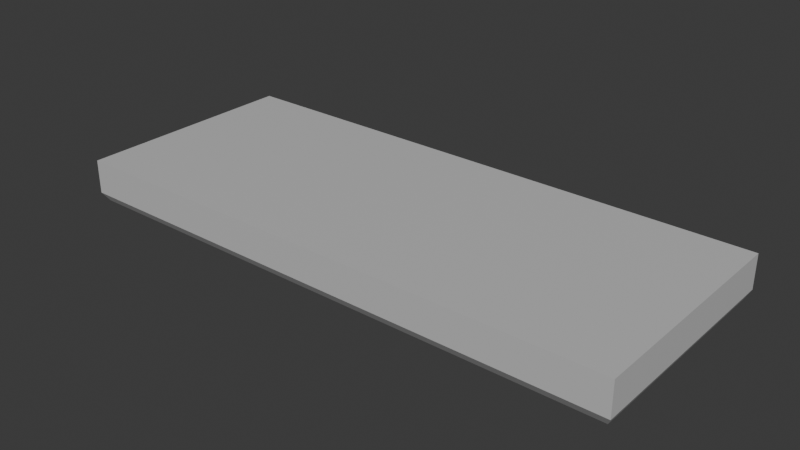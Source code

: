 # Source: ceiling_light.blend  (saved by Blender 4.0.36; exported with 4.5.12 LTS)
import bpy
from mathutils import Matrix  # noqa: F401  (used for matrix-valued properties, if any)

bpy.ops.wm.read_factory_settings(use_empty=True)
scene = bpy.context.scene
scene.name = 'Scene'

# ---- collections
col_collection = bpy.data.collections.new('Collection'); scene.collection.children.link(col_collection)

# ---- materials (node trees are filled in below, after node groups)
mat_base = bpy.data.materials.new('Base')
mat_base.use_transparent_shadow = False
mat_lightcorners = bpy.data.materials.new('LightCorners')
mat_lightcorners.use_transparent_shadow = False
mat_lights = bpy.data.materials.new('Lights')
mat_lights.use_transparent_shadow = False

# ---- material node trees
mat_base.use_nodes = True; mat_base.node_tree.nodes.clear()
_N = mat_base.node_tree.nodes; _L = mat_base.node_tree.links
n0 = _N.new('ShaderNodeBsdfPrincipled'); n0.name = 'Principled BSDF'; n0.location = (10, 300)
n0.inputs[0].default_value = (0.5586, 0.5586, 0.5586, 1.0)
n0.inputs[3].default_value = 1.45
n1 = _N.new('ShaderNodeOutputMaterial'); n1.name = 'Material Output'; n1.location = (300, 300)
_L.new(n0.outputs[0], n1.inputs[0])
n1.is_active_output = True
mat_lightcorners.use_nodes = True; mat_lightcorners.node_tree.nodes.clear()
_N = mat_lightcorners.node_tree.nodes; _L = mat_lightcorners.node_tree.links
n0 = _N.new('ShaderNodeBsdfPrincipled'); n0.name = 'Principled BSDF'; n0.location = (10, 300)
n0.inputs[0].default_value = (0.1235, 0.1235, 0.1235, 1.0)
n0.inputs[3].default_value = 1.45
n1 = _N.new('ShaderNodeOutputMaterial'); n1.name = 'Material Output'; n1.location = (300, 300)
_L.new(n0.outputs[0], n1.inputs[0])
n1.is_active_output = True
mat_lights.use_nodes = True; mat_lights.node_tree.nodes.clear()
_N = mat_lights.node_tree.nodes; _L = mat_lights.node_tree.links
n0 = _N.new('ShaderNodeBsdfPrincipled'); n0.name = 'Principled BSDF'; n0.location = (10, 300)
n0.inputs[0].default_value = (1.0, 1.0, 1.0, 1.0)
n0.inputs[3].default_value = 1.45
n0.inputs[4].default_value = 0.5
n1 = _N.new('ShaderNodeOutputMaterial'); n1.name = 'Material Output'; n1.location = (300, 300)
_L.new(n0.outputs[0], n1.inputs[0])
n1.is_active_output = True

# ---- world
world_world = bpy.data.worlds.new('World'); scene.world = world_world
world_world.use_nodes = True; world_world.node_tree.nodes.clear()
_N = world_world.node_tree.nodes; _L = world_world.node_tree.links
n0 = _N.new('ShaderNodeOutputWorld'); n0.name = 'World Output'; n0.location = (300, 300)
n1 = _N.new('ShaderNodeBackground'); n1.name = 'Background'; n1.location = (10, 300)
n1.inputs[0].default_value = (0.05088, 0.05088, 0.05088, 1.0)
_L.new(n1.outputs[0], n0.inputs[0])
n0.is_active_output = True
world_world.color = (0.05088, 0.05088, 0.05088)
world_world.use_sun_shadow = False
world_world.sun_shadow_jitter_overblur = 0.0

# ---- meshes
me_cube_001 = bpy.data.meshes.new('Cube.001')
me_cube_001.from_pydata([(-0.9973, -0.9947, -1.022), (-0.9973, -0.9947, 2.284), (-0.9973, 1.005, -1.022), (-0.9973, 1.005, 2.284), (1.003, -0.9947, -1.022), (1.003, -0.9947, 2.284), (1.003, 1.005, -1.022), (1.003, 1.005, 2.284), (-0.9973, -0.9947, -1.022), (-0.9973, 1.005, -1.022), (1.003, -0.9947, -1.022), (1.003, 1.005, -1.022), (-0.9848, 0.9696, -1.972), (-0.9848, -0.9362, -1.972), (0.985, 0.9696, -1.972), (0.985, -0.9362, -1.972), (0.887, -0.7432, 0.4138), (0.887, 0.7537, 0.4138), (-0.8815, -0.7432, 0.4138), (-0.8815, 0.7537, 0.4138), (-0.9652, -0.2221, 0.01375), (0.9707, -0.2221, 0.01375), (-0.9652, -0.2245, -0.2592), (0.9707, -0.2245, -0.2592), (-0.9652, -0.2317, -0.5216), (0.9707, -0.2317, -0.5216), (-0.9652, -0.2432, -0.7635), (0.9707, -0.2432, -0.7635), (-0.9652, -0.2588, -0.9755), (0.9707, -0.2588, -0.9755), (-0.9652, -0.2778, -1.149), (0.9707, -0.2778, -1.149), (-0.9652, -0.2995, -1.279), (0.9707, -0.2995, -1.279), (-0.9652, -0.323, -1.358), (0.9707, -0.323, -1.358), (-0.9652, -0.3475, -1.385), (0.9707, -0.3475, -1.385), (-0.9652, -0.3719, -1.358), (0.9707, -0.3719, -1.358), (-0.9652, -0.3955, -1.279), (0.9707, -0.3955, -1.279), (-0.9652, -0.4171, -1.149), (0.9707, -0.4171, -1.149), (-0.9652, -0.4361, -0.9755), (0.9707, -0.4361, -0.9755), (-0.9652, -0.4517, -0.7635), (0.9707, -0.4517, -0.7635), (-0.9652, -0.4633, -0.5216), (0.9707, -0.4633, -0.5216), (-0.9652, -0.4704, -0.2592), (0.9707, -0.4704, -0.2592), (-0.9652, -0.4728, 0.01375), (0.9707, -0.4728, 0.01375), (-0.9652, -0.4704, 0.2867), (0.9707, -0.4704, 0.2867), (-0.9652, -0.4633, 0.5491), (0.9707, -0.4633, 0.5491), (-0.9652, -0.4517, 0.791), (0.9707, -0.4517, 0.791), (-0.9652, -0.4361, 1.003), (0.9707, -0.4361, 1.003), (-0.9652, -0.4171, 1.177), (0.9707, -0.4171, 1.177), (-0.9652, -0.3955, 1.306), (0.9707, -0.3955, 1.306), (-0.9652, -0.3719, 1.386), (0.9707, -0.3719, 1.386), (-0.9652, -0.3475, 1.413), (0.9707, -0.3475, 1.413), (-0.9652, -0.323, 1.386), (0.9707, -0.323, 1.386), (-0.9652, -0.2995, 1.306), (0.9707, -0.2995, 1.306), (-0.9652, -0.2778, 1.177), (0.9707, -0.2778, 1.177), (-0.9652, -0.2588, 1.003), (0.9707, -0.2588, 1.003), (-0.9652, -0.2432, 0.791), (0.9707, -0.2432, 0.791), (-0.9652, -0.2317, 0.5491), (0.9707, -0.2317, 0.5491), (-0.9652, -0.2245, 0.2867), (0.9707, -0.2245, 0.2867), (0.9707, 0.4716, 0.2867), (-0.9652, 0.4716, 0.2867), (0.9707, 0.4645, 0.5491), (-0.9652, 0.4645, 0.5491), (0.9707, 0.4529, 0.791), (-0.9652, 0.4529, 0.791), (0.9707, 0.4373, 1.003), (-0.9652, 0.4373, 1.003), (0.9707, 0.4183, 1.177), (-0.9652, 0.4183, 1.177), (0.9707, 0.3967, 1.306), (-0.9652, 0.3967, 1.306), (0.9707, 0.3731, 1.386), (-0.9652, 0.3731, 1.386), (0.9707, 0.3487, 1.413), (-0.9652, 0.3487, 1.413), (0.9707, 0.3242, 1.386), (-0.9652, 0.3242, 1.386), (0.9707, 0.3007, 1.306), (-0.9652, 0.3007, 1.306), (0.9707, 0.279, 1.177), (-0.9652, 0.279, 1.177), (0.9707, 0.26, 1.003), (-0.9652, 0.26, 1.003), (0.9707, 0.2444, 0.791), (-0.9652, 0.2444, 0.791), (0.9707, 0.2329, 0.5491), (-0.9652, 0.2329, 0.5491), (0.9707, 0.2257, 0.2867), (-0.9652, 0.2257, 0.2867), (0.9707, 0.2233, 0.01375), (-0.9652, 0.2233, 0.01375), (0.9707, 0.2257, -0.2592), (-0.9652, 0.2257, -0.2592), (0.9707, 0.2329, -0.5216), (-0.9652, 0.2329, -0.5216), (0.9707, 0.2444, -0.7635), (-0.9652, 0.2444, -0.7635), (0.9707, 0.26, -0.9755), (-0.9652, 0.26, -0.9755), (0.9707, 0.279, -1.149), (-0.9652, 0.279, -1.149), (0.9707, 0.3007, -1.279), (-0.9652, 0.3007, -1.279), (0.9707, 0.3242, -1.358), (-0.9652, 0.3242, -1.358), (0.9707, 0.3487, -1.385), (-0.9652, 0.3487, -1.385), (0.9707, 0.3731, -1.358), (-0.9652, 0.3731, -1.358), (0.9707, 0.3967, -1.279), (-0.9652, 0.3967, -1.279), (0.9707, 0.4183, -1.149), (-0.9652, 0.4183, -1.149), (0.9707, 0.4373, -0.9755), (-0.9652, 0.4373, -0.9755), (0.9707, 0.4529, -0.7635), (-0.9652, 0.4529, -0.7635), (0.9707, 0.4645, -0.5216), (-0.9652, 0.4645, -0.5216), (0.9707, 0.4716, -0.2592), (-0.9652, 0.4716, -0.2592), (0.9707, 0.474, 0.01375), (-0.9652, 0.474, 0.01375), (0.9751, 0.4943, 0.3371), (0.8567, 0.4943, 0.3371), (0.9751, 0.4859, 0.648), (0.8567, 0.4859, 0.648), (0.9751, 0.4722, 0.9346), (0.8567, 0.4722, 0.9346), (0.9751, 0.4537, 1.186), (0.8567, 0.4537, 1.186), (0.9751, 0.4312, 1.392), (0.8567, 0.4312, 1.392), (0.9751, 0.4055, 1.545), (0.8567, 0.4055, 1.545), (0.9751, 0.3777, 1.639), (0.8567, 0.3777, 1.639), (0.9751, 0.3487, 1.671), (0.8567, 0.3487, 1.671), (0.9751, 0.3197, 1.639), (0.8567, 0.3197, 1.639), (0.9751, 0.2918, 1.545), (0.8567, 0.2918, 1.545), (0.9751, 0.2662, 1.392), (0.8567, 0.2662, 1.392), (0.9751, 0.2437, 1.186), (0.8567, 0.2437, 1.186), (0.9751, 0.2252, 0.9346), (0.8567, 0.2252, 0.9346), (0.9751, 0.2115, 0.648), (0.8567, 0.2115, 0.648), (0.9751, 0.203, 0.3371), (0.8567, 0.203, 0.3371), (0.9751, 0.2001, 0.01375), (0.8567, 0.2001, 0.01375), (0.9751, 0.203, -0.3096), (0.8567, 0.203, -0.3096), (0.9751, 0.2115, -0.6205), (0.8567, 0.2115, -0.6205), (0.9751, 0.2252, -0.9071), (0.8567, 0.2252, -0.9071), (0.9751, 0.2437, -1.158), (0.8567, 0.2437, -1.158), (0.9751, 0.2662, -1.364), (0.8567, 0.2662, -1.364), (0.9751, 0.2918, -1.518), (0.8567, 0.2918, -1.518), (0.9751, 0.3197, -1.612), (0.8567, 0.3197, -1.612), (0.9751, 0.3487, -1.644), (0.8567, 0.3487, -1.644), (0.9751, 0.3777, -1.612), (0.8567, 0.3777, -1.612), (0.9751, 0.4055, -1.518), (0.8567, 0.4055, -1.518), (0.9751, 0.4312, -1.364), (0.8567, 0.4312, -1.364), (0.9751, 0.4537, -1.158), (0.8567, 0.4537, -1.158), (0.9751, 0.4722, -0.9071), (0.8567, 0.4722, -0.9071), (0.9751, 0.4859, -0.6205), (0.8567, 0.4859, -0.6205), (0.9751, 0.4943, -0.3096), (0.8567, 0.4943, -0.3096), (0.9751, 0.4972, 0.01375), (0.8567, 0.4972, 0.01375), (0.9751, -0.2048, 0.3371), (0.8567, -0.2048, 0.3371), (0.9751, -0.2132, 0.648), (0.8567, -0.2132, 0.648), (0.9751, -0.227, 0.9346), (0.8567, -0.227, 0.9346), (0.9751, -0.2454, 1.186), (0.8567, -0.2454, 1.186), (0.9751, -0.2679, 1.392), (0.8567, -0.2679, 1.392), (0.9751, -0.2936, 1.545), (0.8567, -0.2936, 1.545), (0.9751, -0.3215, 1.639), (0.8567, -0.3215, 1.639), (0.9751, -0.3505, 1.671), (0.8567, -0.3505, 1.671), (0.9751, -0.3794, 1.639), (0.8567, -0.3794, 1.639), (0.9751, -0.4073, 1.545), (0.8567, -0.4073, 1.545), (0.9751, -0.433, 1.392), (0.8567, -0.433, 1.392), (0.9751, -0.4555, 1.186), (0.8567, -0.4555, 1.186), (0.9751, -0.474, 0.9346), (0.8567, -0.474, 0.9346), (0.9751, -0.4877, 0.648), (0.8567, -0.4877, 0.648), (0.9751, -0.4961, 0.3371), (0.8567, -0.4961, 0.3371), (0.9751, -0.499, 0.01375), (0.8567, -0.499, 0.01375), (0.9751, -0.4961, -0.3096), (0.8567, -0.4961, -0.3096), (0.9751, -0.4877, -0.6205), (0.8567, -0.4877, -0.6205), (0.9751, -0.474, -0.9071), (0.8567, -0.474, -0.9071), (0.9751, -0.4555, -1.158), (0.8567, -0.4555, -1.158), (0.9751, -0.433, -1.364), (0.8567, -0.433, -1.364), (0.9751, -0.4073, -1.518), (0.8567, -0.4073, -1.518), (0.9751, -0.3794, -1.612), (0.8567, -0.3794, -1.612), (0.9751, -0.3505, -1.644), (0.8567, -0.3505, -1.644), (0.9751, -0.3215, -1.612), (0.8567, -0.3215, -1.612), (0.9751, -0.2936, -1.518), (0.8567, -0.2936, -1.518), (0.9751, -0.2679, -1.364), (0.8567, -0.2679, -1.364), (0.9751, -0.2454, -1.158), (0.8567, -0.2454, -1.158), (0.9751, -0.227, -0.9071), (0.8567, -0.227, -0.9071), (0.9751, -0.2132, -0.6205), (0.8567, -0.2132, -0.6205), (0.9751, -0.2048, -0.3096), (0.8567, -0.2048, -0.3096), (0.9751, -0.2019, 0.01375), (0.8567, -0.2019, 0.01375), (-0.8615, -0.2048, 0.3371), (-0.9798, -0.2048, 0.3371), (-0.8615, -0.2132, 0.648), (-0.9798, -0.2132, 0.648), (-0.8615, -0.227, 0.9346), (-0.9798, -0.227, 0.9346), (-0.8615, -0.2454, 1.186), (-0.9798, -0.2454, 1.186), (-0.8615, -0.2679, 1.392), (-0.9798, -0.2679, 1.392), (-0.8615, -0.2936, 1.545), (-0.9798, -0.2936, 1.545), (-0.8615, -0.3215, 1.639), (-0.9798, -0.3215, 1.639), (-0.8615, -0.3505, 1.671), (-0.9798, -0.3505, 1.671), (-0.8615, -0.3794, 1.639), (-0.9798, -0.3794, 1.639), (-0.8615, -0.4073, 1.545), (-0.9798, -0.4073, 1.545), (-0.8615, -0.433, 1.392), (-0.9798, -0.433, 1.392), (-0.8615, -0.4555, 1.186), (-0.9798, -0.4555, 1.186), (-0.8615, -0.474, 0.9346), (-0.9798, -0.474, 0.9346), (-0.8615, -0.4877, 0.648), (-0.9798, -0.4877, 0.648), (-0.8615, -0.4961, 0.3371), (-0.9798, -0.4961, 0.3371), (-0.8615, -0.499, 0.01375), (-0.9798, -0.499, 0.01375), (-0.8615, -0.4961, -0.3096), (-0.9798, -0.4961, -0.3096), (-0.8615, -0.4877, -0.6205), (-0.9798, -0.4877, -0.6205), (-0.8615, -0.474, -0.9071), (-0.9798, -0.474, -0.9071), (-0.8615, -0.4555, -1.158), (-0.9798, -0.4555, -1.158), (-0.8615, -0.433, -1.364), (-0.9798, -0.433, -1.364), (-0.8615, -0.4073, -1.518), (-0.9798, -0.4073, -1.518), (-0.8615, -0.3794, -1.612), (-0.9798, -0.3794, -1.612), (-0.8615, -0.3505, -1.644), (-0.9798, -0.3505, -1.644), (-0.8615, -0.3215, -1.612), (-0.9798, -0.3215, -1.612), (-0.8615, -0.2936, -1.518), (-0.9798, -0.2936, -1.518), (-0.8615, -0.2679, -1.364), (-0.9798, -0.2679, -1.364), (-0.8615, -0.2454, -1.158), (-0.9798, -0.2454, -1.158), (-0.8615, -0.227, -0.9071), (-0.9798, -0.227, -0.9071), (-0.8615, -0.2132, -0.6205), (-0.9798, -0.2132, -0.6205), (-0.8615, -0.2048, -0.3096), (-0.9798, -0.2048, -0.3096), (-0.8615, -0.2019, 0.01375), (-0.9798, -0.2019, 0.01375), (-0.8581, 0.4943, 0.3371), (-0.9765, 0.4943, 0.3371), (-0.8581, 0.4859, 0.648), (-0.9765, 0.4859, 0.648), (-0.8581, 0.4722, 0.9346), (-0.9765, 0.4722, 0.9346), (-0.8581, 0.4537, 1.186), (-0.9765, 0.4537, 1.186), (-0.8581, 0.4312, 1.392), (-0.9765, 0.4312, 1.392), (-0.8581, 0.4055, 1.545), (-0.9765, 0.4055, 1.545), (-0.8581, 0.3777, 1.639), (-0.9765, 0.3777, 1.639), (-0.8581, 0.3487, 1.671), (-0.9765, 0.3487, 1.671), (-0.8581, 0.3197, 1.639), (-0.9765, 0.3197, 1.639), (-0.8581, 0.2918, 1.545), (-0.9765, 0.2918, 1.545), (-0.8581, 0.2662, 1.392), (-0.9765, 0.2662, 1.392), (-0.8581, 0.2437, 1.186), (-0.9765, 0.2437, 1.186), (-0.8581, 0.2252, 0.9346), (-0.9765, 0.2252, 0.9346), (-0.8581, 0.2115, 0.648), (-0.9765, 0.2115, 0.648), (-0.8581, 0.203, 0.3371), (-0.9765, 0.203, 0.3371), (-0.8581, 0.2001, 0.01375), (-0.9765, 0.2001, 0.01375), (-0.8581, 0.203, -0.3096), (-0.9765, 0.203, -0.3096), (-0.8581, 0.2115, -0.6205), (-0.9765, 0.2115, -0.6205), (-0.8581, 0.2252, -0.9071), (-0.9765, 0.2252, -0.9071), (-0.8581, 0.2437, -1.158), (-0.9765, 0.2437, -1.158), (-0.8581, 0.2662, -1.364), (-0.9765, 0.2662, -1.364), (-0.8581, 0.2918, -1.518), (-0.9765, 0.2918, -1.518), (-0.8581, 0.3197, -1.612), (-0.9765, 0.3197, -1.612), (-0.8581, 0.3487, -1.644), (-0.9765, 0.3487, -1.644), (-0.8581, 0.3777, -1.612), (-0.9765, 0.3777, -1.612), (-0.8581, 0.4055, -1.518), (-0.9765, 0.4055, -1.518), (-0.8581, 0.4312, -1.364), (-0.9765, 0.4312, -1.364), (-0.8581, 0.4537, -1.158), (-0.9765, 0.4537, -1.158), (-0.8581, 0.4722, -0.9071), (-0.9765, 0.4722, -0.9071), (-0.8581, 0.4859, -0.6205), (-0.9765, 0.4859, -0.6205), (-0.8581, 0.4943, -0.3096), (-0.9765, 0.4943, -0.3096), (-0.8581, 0.4972, 0.01375), (-0.9765, 0.4972, 0.01375)], [], [(0, 1, 3, 2), (2, 3, 7, 6), (6, 7, 5, 4), (4, 5, 1, 0), (7, 3, 1, 5), (13, 12, 19, 18), (11, 10, 15, 14), (8, 9, 12, 13), (10, 8, 13, 15), (9, 11, 14, 12), (19, 17, 16, 18), (15, 13, 18, 16), (12, 14, 17, 19), (14, 15, 16, 17), (20, 21, 23, 22), (22, 23, 25, 24), (24, 25, 27, 26), (26, 27, 29, 28), (28, 29, 31, 30), (30, 31, 33, 32), (32, 33, 35, 34), (34, 35, 37, 36), (36, 37, 39, 38), (38, 39, 41, 40), (40, 41, 43, 42), (42, 43, 45, 44), (44, 45, 47, 46), (46, 47, 49, 48), (48, 49, 51, 50), (50, 51, 53, 52), (52, 53, 55, 54), (54, 55, 57, 56), (56, 57, 59, 58), (58, 59, 61, 60), (60, 61, 63, 62), (62, 63, 65, 64), (64, 65, 67, 66), (66, 67, 69, 68), (68, 69, 71, 70), (70, 71, 73, 72), (72, 73, 75, 74), (74, 75, 77, 76), (76, 77, 79, 78), (78, 79, 81, 80), (23, 21, 83, 81, 79, 77, 75, 73, 71, 69, 67, 65, 63, 61, 59, 57, 55, 53, 51, 49, 47, 45, 43, 41, 39, 37, 35, 33, 31, 29, 27, 25), (80, 81, 83, 82), (82, 83, 21, 20), (20, 22, 24, 26, 28, 30, 32, 34, 36, 38, 40, 42, 44, 46, 48, 50, 52, 54, 56, 58, 60, 62, 64, 66, 68, 70, 72, 74, 76, 78, 80, 82), (85, 84, 146, 147), (89, 88, 86, 87), (91, 90, 88, 89), (93, 92, 90, 91), (95, 94, 92, 93), (97, 96, 94, 95), (99, 98, 96, 97), (101, 100, 98, 99), (103, 102, 100, 101), (105, 104, 102, 103), (107, 106, 104, 105), (109, 108, 106, 107), (111, 110, 108, 109), (113, 112, 110, 111), (115, 114, 112, 113), (117, 116, 114, 115), (119, 118, 116, 117), (121, 120, 118, 119), (123, 122, 120, 121), (125, 124, 122, 123), (127, 126, 124, 125), (129, 128, 126, 127), (131, 130, 128, 129), (133, 132, 130, 131), (135, 134, 132, 133), (137, 136, 134, 135), (139, 138, 136, 137), (141, 140, 138, 139), (143, 142, 140, 141), (145, 144, 142, 143), (144, 146, 84, 86, 88, 90, 92, 94, 96, 98, 100, 102, 104, 106, 108, 110, 112, 114, 116, 118, 120, 122, 124, 126, 128, 130, 132, 134, 136, 138, 140, 142), (147, 146, 144, 145), (87, 86, 84, 85), (147, 145, 143, 141, 139, 137, 135, 133, 131, 129, 127, 125, 123, 121, 119, 117, 115, 113, 111, 109, 107, 105, 103, 101, 99, 97, 95, 93, 91, 89, 87, 85), (149, 148, 210, 211), (153, 152, 150, 151), (155, 154, 152, 153), (157, 156, 154, 155), (159, 158, 156, 157), (161, 160, 158, 159), (163, 162, 160, 161), (165, 164, 162, 163), (167, 166, 164, 165), (169, 168, 166, 167), (171, 170, 168, 169), (173, 172, 170, 171), (175, 174, 172, 173), (177, 176, 174, 175), (179, 178, 176, 177), (181, 180, 178, 179), (183, 182, 180, 181), (185, 184, 182, 183), (187, 186, 184, 185), (189, 188, 186, 187), (191, 190, 188, 189), (193, 192, 190, 191), (195, 194, 192, 193), (197, 196, 194, 195), (199, 198, 196, 197), (201, 200, 198, 199), (203, 202, 200, 201), (205, 204, 202, 203), (207, 206, 204, 205), (209, 208, 206, 207), (208, 210, 148, 150, 152, 154, 156, 158, 160, 162, 164, 166, 168, 170, 172, 174, 176, 178, 180, 182, 184, 186, 188, 190, 192, 194, 196, 198, 200, 202, 204, 206), (211, 210, 208, 209), (151, 150, 148, 149), (211, 209, 207, 205, 203, 201, 199, 197, 195, 193, 191, 189, 187, 185, 183, 181, 179, 177, 175, 173, 171, 169, 167, 165, 163, 161, 159, 157, 155, 153, 151, 149), (213, 212, 274, 275), (217, 216, 214, 215), (219, 218, 216, 217), (221, 220, 218, 219), (223, 222, 220, 221), (225, 224, 222, 223), (227, 226, 224, 225), (229, 228, 226, 227), (231, 230, 228, 229), (233, 232, 230, 231), (235, 234, 232, 233), (237, 236, 234, 235), (239, 238, 236, 237), (241, 240, 238, 239), (243, 242, 240, 241), (245, 244, 242, 243), (247, 246, 244, 245), (249, 248, 246, 247), (251, 250, 248, 249), (253, 252, 250, 251), (255, 254, 252, 253), (257, 256, 254, 255), (259, 258, 256, 257), (261, 260, 258, 259), (263, 262, 260, 261), (265, 264, 262, 263), (267, 266, 264, 265), (269, 268, 266, 267), (271, 270, 268, 269), (273, 272, 270, 271), (272, 274, 212, 214, 216, 218, 220, 222, 224, 226, 228, 230, 232, 234, 236, 238, 240, 242, 244, 246, 248, 250, 252, 254, 256, 258, 260, 262, 264, 266, 268, 270), (275, 274, 272, 273), (215, 214, 212, 213), (275, 273, 271, 269, 267, 265, 263, 261, 259, 257, 255, 253, 251, 249, 247, 245, 243, 241, 239, 237, 235, 233, 231, 229, 227, 225, 223, 221, 219, 217, 215, 213), (277, 276, 338, 339), (281, 280, 278, 279), (283, 282, 280, 281), (285, 284, 282, 283), (287, 286, 284, 285), (289, 288, 286, 287), (291, 290, 288, 289), (293, 292, 290, 291), (295, 294, 292, 293), (297, 296, 294, 295), (299, 298, 296, 297), (301, 300, 298, 299), (303, 302, 300, 301), (305, 304, 302, 303), (307, 306, 304, 305), (309, 308, 306, 307), (311, 310, 308, 309), (313, 312, 310, 311), (315, 314, 312, 313), (317, 316, 314, 315), (319, 318, 316, 317), (321, 320, 318, 319), (323, 322, 320, 321), (325, 324, 322, 323), (327, 326, 324, 325), (329, 328, 326, 327), (331, 330, 328, 329), (333, 332, 330, 331), (335, 334, 332, 333), (337, 336, 334, 335), (336, 338, 276, 278, 280, 282, 284, 286, 288, 290, 292, 294, 296, 298, 300, 302, 304, 306, 308, 310, 312, 314, 316, 318, 320, 322, 324, 326, 328, 330, 332, 334), (339, 338, 336, 337), (279, 278, 276, 277), (339, 337, 335, 333, 331, 329, 327, 325, 323, 321, 319, 317, 315, 313, 311, 309, 307, 305, 303, 301, 299, 297, 295, 293, 291, 289, 287, 285, 283, 281, 279, 277), (341, 340, 402, 403), (345, 344, 342, 343), (347, 346, 344, 345), (349, 348, 346, 347), (351, 350, 348, 349), (353, 352, 350, 351), (355, 354, 352, 353), (357, 356, 354, 355), (359, 358, 356, 357), (361, 360, 358, 359), (363, 362, 360, 361), (365, 364, 362, 363), (367, 366, 364, 365), (369, 368, 366, 367), (371, 370, 368, 369), (373, 372, 370, 371), (375, 374, 372, 373), (377, 376, 374, 375), (379, 378, 376, 377), (381, 380, 378, 379), (383, 382, 380, 381), (385, 384, 382, 383), (387, 386, 384, 385), (389, 388, 386, 387), (391, 390, 388, 389), (393, 392, 390, 391), (395, 394, 392, 393), (397, 396, 394, 395), (399, 398, 396, 397), (401, 400, 398, 399), (400, 402, 340, 342, 344, 346, 348, 350, 352, 354, 356, 358, 360, 362, 364, 366, 368, 370, 372, 374, 376, 378, 380, 382, 384, 386, 388, 390, 392, 394, 396, 398), (403, 402, 400, 401), (343, 342, 340, 341), (403, 401, 399, 397, 395, 393, 391, 389, 387, 385, 383, 381, 379, 377, 375, 373, 371, 369, 367, 365, 363, 361, 359, 357, 355, 353, 351, 349, 347, 345, 343, 341)])
me_cube_001.polygons.foreach_set('material_index', [0, 0, 0, 0, 0, 0, 0, 0, 0, 0, 0, 0, 0, 0, 2, 2, 2, 2, 2, 2, 2, 2, 2, 2, 2, 2, 2, 2, 2, 2, 2, 2, 2, 2, 2, 2, 2, 2, 2, 2, 2, 2, 2, 2, 2, 2, 2, 2, 2, 2, 2, 2, 2, 2, 2, 2, 2, 2, 2, 2, 2, 2, 2, 2, 2, 2, 2, 2, 2, 2, 2, 2, 2, 2, 2, 2, 2, 2, 2, 2, 2, 2, 1, 1, 1, 1, 1, 1, 1, 1, 1, 1, 1, 1, 1, 1, 1, 1, 1, 1, 1, 1, 1, 1, 1, 1, 1, 1, 1, 1, 1, 1, 1, 1, 1, 1, 1, 1, 1, 1, 1, 1, 1, 1, 1, 1, 1, 1, 1, 1, 1, 1, 1, 1, 1, 1, 1, 1, 1, 1, 1, 1, 1, 1, 1, 1, 1, 1, 1, 1, 1, 1, 1, 1, 1, 1, 1, 1, 1, 1, 1, 1, 1, 1, 1, 1, 1, 1, 1, 1, 1, 1, 1, 1, 1, 1, 1, 1, 1, 1, 1, 1, 1, 1, 1, 1, 1, 1, 1, 1, 1, 1, 1, 1, 1, 1, 1, 1, 1, 1, 1, 1, 1, 1, 1, 1, 1, 1, 1, 1, 1, 1, 1, 1, 1, 1, 1, 1])
_uv = me_cube_001.uv_layers.new(name='UVMap')
_uv.uv.foreach_set('vector', [0.375, 0.0, 0.625, 0.0, 0.625, 0.25, 0.375, 0.25, 0.375, 0.25, 0.625, 0.25, 0.625, 0.5, 0.375, 0.5, 0.375, 0.5, 0.625, 0.5, 0.625, 0.75, 0.375, 0.75, 0.375, 0.75, 0.625, 0.75, 0.625, 1.0, 0.375, 1.0, 0.625, 0.5, 0.875, 0.5, 0.875, 0.75, 0.625, 0.75, 0.125, 0.75, 0.125, 0.5, 0.125, 0.5, 0.125, 0.75, 0.375, 0.5, 0.375, 0.75, 0.375, 0.75, 0.375, 0.5, 0.125, 0.75, 0.125, 0.5, 0.125, 0.5, 0.125, 0.75, 0.375, 0.75, 0.125, 0.75, 0.125, 0.75, 0.375, 0.75, 0.125, 0.5, 0.375, 0.5, 0.375, 0.5, 0.125, 0.5, 0.125, 0.5, 0.375, 0.5, 0.375, 0.75, 0.125, 0.75, 0.375, 0.75, 0.125, 0.75, 0.125, 0.75, 0.375, 0.75, 0.125, 0.5, 0.375, 0.5, 0.375, 0.5, 0.125, 0.5, 0.375, 0.5, 0.375, 0.75, 0.375, 0.75, 0.375, 0.5, 1.0, 0.5, 1.0, 1.0, 0.9688, 1.0, 0.9688, 0.5, 0.9688, 0.5, 0.9688, 1.0, 0.9375, 1.0, 0.9375, 0.5, 0.9375, 0.5, 0.9375, 1.0, 0.9062, 1.0, 0.9062, 0.5, 0.9062, 0.5, 0.9062, 1.0, 0.875, 1.0, 0.875, 0.5, 0.875, 0.5, 0.875, 1.0, 0.8438, 1.0, 0.8438, 0.5, 0.8438, 0.5, 0.8438, 1.0, 0.8125, 1.0, 0.8125, 0.5, 0.8125, 0.5, 0.8125, 1.0, 0.7812, 1.0, 0.7812, 0.5, 0.7812, 0.5, 0.7812, 1.0, 0.75, 1.0, 0.75, 0.5, 0.75, 0.5, 0.75, 1.0, 0.7188, 1.0, 0.7188, 0.5, 0.7188, 0.5, 0.7188, 1.0, 0.6875, 1.0, 0.6875, 0.5, 0.6875, 0.5, 0.6875, 1.0, 0.6562, 1.0, 0.6562, 0.5, 0.6562, 0.5, 0.6562, 1.0, 0.625, 1.0, 0.625, 0.5, 0.625, 0.5, 0.625, 1.0, 0.5938, 1.0, 0.5938, 0.5, 0.5938, 0.5, 0.5938, 1.0, 0.5625, 1.0, 0.5625, 0.5, 0.5625, 0.5, 0.5625, 1.0, 0.5312, 1.0, 0.5312, 0.5, 0.5312, 0.5, 0.5312, 1.0, 0.5, 1.0, 0.5, 0.5, 0.5, 0.5, 0.5, 1.0, 0.4688, 1.0, 0.4688, 0.5, 0.4688, 0.5, 0.4688, 1.0, 0.4375, 1.0, 0.4375, 0.5, 0.4375, 0.5, 0.4375, 1.0, 0.4062, 1.0, 0.4062, 0.5, 0.4062, 0.5, 0.4062, 1.0, 0.375, 1.0, 0.375, 0.5, 0.375, 0.5, 0.375, 1.0, 0.3438, 1.0, 0.3438, 0.5, 0.3438, 0.5, 0.3438, 1.0, 0.3125, 1.0, 0.3125, 0.5, 0.3125, 0.5, 0.3125, 1.0, 0.2812, 1.0, 0.2812, 0.5, 0.2812, 0.5, 0.2812, 1.0, 0.25, 1.0, 0.25, 0.5, 0.25, 0.5, 0.25, 1.0, 0.2188, 1.0, 0.2188, 0.5, 0.2188, 0.5, 0.2188, 1.0, 0.1875, 1.0, 0.1875, 0.5, 0.1875, 0.5, 0.1875, 1.0, 0.1562, 1.0, 0.1562, 0.5, 0.1562, 0.5, 0.1562, 1.0, 0.125, 1.0, 0.125, 0.5, 0.125, 0.5, 0.125, 1.0, 0.09375, 1.0, 0.09375, 0.5, 0.09375, 0.5, 0.09375, 1.0, 0.0625, 1.0, 0.0625, 0.5, 0.2968, 0.4854, 0.25, 0.49, 0.2032, 0.4854, 0.1582, 0.4717, 0.1167, 0.4496, 0.08029, 0.4197, 0.05045, 0.3833, 0.02827, 0.3418, 0.01461, 0.2968, 0.01, 0.25, 0.01461, 0.2032, 0.02827, 0.1582, 0.05045, 0.1167, 0.08029, 0.08029, 0.1167, 0.05045, 0.1582, 0.02827, 0.2032, 0.01461, 0.25, 0.01, 0.2968, 0.01461, 0.3418, 0.02827, 0.3833, 0.05045, 0.4197, 0.08029, 0.4496, 0.1167, 0.4717, 0.1582, 0.4854, 0.2032, 0.49, 0.25, 0.4854, 0.2968, 0.4717, 0.3418, 0.4496, 0.3833, 0.4197, 0.4197, 0.3833, 0.4496, 0.3418, 0.4717, 0.0625, 0.5, 0.0625, 1.0, 0.03125, 1.0, 0.03125, 0.5, 0.03125, 0.5, 0.03125, 1.0, 0.0, 1.0, 0.0, 0.5, 0.75, 0.49, 0.7968, 0.4854, 0.8418, 0.4717, 0.8833, 0.4496, 0.9197, 0.4197, 0.9496, 0.3833, 0.9717, 0.3418, 0.9854, 0.2968, 0.99, 0.25, 0.9854, 0.2032, 0.9717, 0.1582, 0.9496, 0.1167, 0.9197, 0.08029, 0.8833, 0.05045, 0.8418, 0.02827, 0.7968, 0.01461, 0.75, 0.01, 0.7032, 0.01461, 0.6582, 0.02827, 0.6167, 0.05045, 0.5803, 0.08029, 0.5504, 0.1167, 0.5283, 0.1582, 0.5146, 0.2032, 0.51, 0.25, 0.5146, 0.2968, 0.5283, 0.3418, 0.5504, 0.3833, 0.5803, 0.4197, 0.6167, 0.4496, 0.6582, 0.4717, 0.7032, 0.4854, 0.03125, 0.5, 0.03125, 1.0, 0.0, 1.0, 0.0, 0.5, 0.09375, 0.5, 0.09375, 1.0, 0.0625, 1.0, 0.0625, 0.5, 0.125, 0.5, 0.125, 1.0, 0.09375, 1.0, 0.09375, 0.5, 0.1562, 0.5, 0.1562, 1.0, 0.125, 1.0, 0.125, 0.5, 0.1875, 0.5, 0.1875, 1.0, 0.1562, 1.0, 0.1562, 0.5, 0.2188, 0.5, 0.2188, 1.0, 0.1875, 1.0, 0.1875, 0.5, 0.25, 0.5, 0.25, 1.0, 0.2188, 1.0, 0.2188, 0.5, 0.2812, 0.5, 0.2812, 1.0, 0.25, 1.0, 0.25, 0.5, 0.3125, 0.5, 0.3125, 1.0, 0.2812, 1.0, 0.2812, 0.5, 0.3438, 0.5, 0.3438, 1.0, 0.3125, 1.0, 0.3125, 0.5, 0.375, 0.5, 0.375, 1.0, 0.3438, 1.0, 0.3438, 0.5, 0.4062, 0.5, 0.4062, 1.0, 0.375, 1.0, 0.375, 0.5, 0.4375, 0.5, 0.4375, 1.0, 0.4062, 1.0, 0.4062, 0.5, 0.4688, 0.5, 0.4688, 1.0, 0.4375, 1.0, 0.4375, 0.5, 0.5, 0.5, 0.5, 1.0, 0.4688, 1.0, 0.4688, 0.5, 0.5312, 0.5, 0.5312, 1.0, 0.5, 1.0, 0.5, 0.5, 0.5625, 0.5, 0.5625, 1.0, 0.5312, 1.0, 0.5312, 0.5, 0.5938, 0.5, 0.5938, 1.0, 0.5625, 1.0, 0.5625, 0.5, 0.625, 0.5, 0.625, 1.0, 0.5938, 1.0, 0.5938, 0.5, 0.6562, 0.5, 0.6562, 1.0, 0.625, 1.0, 0.625, 0.5, 0.6875, 0.5, 0.6875, 1.0, 0.6562, 1.0, 0.6562, 0.5, 0.7188, 0.5, 0.7188, 1.0, 0.6875, 1.0, 0.6875, 0.5, 0.75, 0.5, 0.75, 1.0, 0.7188, 1.0, 0.7188, 0.5, 0.7812, 0.5, 0.7812, 1.0, 0.75, 1.0, 0.75, 0.5, 0.8125, 0.5, 0.8125, 1.0, 0.7812, 1.0, 0.7812, 0.5, 0.8438, 0.5, 0.8438, 1.0, 0.8125, 1.0, 0.8125, 0.5, 0.875, 0.5, 0.875, 1.0, 0.8438, 1.0, 0.8438, 0.5, 0.9062, 0.5, 0.9062, 1.0, 0.875, 1.0, 0.875, 0.5, 0.9375, 0.5, 0.9375, 1.0, 0.9062, 1.0, 0.9062, 0.5, 0.9688, 0.5, 0.9688, 1.0, 0.9375, 1.0, 0.9375, 0.5, 0.2968, 0.4854, 0.25, 0.49, 0.2032, 0.4854, 0.1582, 0.4717, 0.1167, 0.4496, 0.08029, 0.4197, 0.05045, 0.3833, 0.02827, 0.3418, 0.01461, 0.2968, 0.01, 0.25, 0.01461, 0.2032, 0.02827, 0.1582, 0.05045, 0.1167, 0.08029, 0.08029, 0.1167, 0.05045, 0.1582, 0.02827, 0.2032, 0.01461, 0.25, 0.01, 0.2968, 0.01461, 0.3418, 0.02827, 0.3833, 0.05045, 0.4197, 0.08029, 0.4496, 0.1167, 0.4717, 0.1582, 0.4854, 0.2032, 0.49, 0.25, 0.4854, 0.2968, 0.4717, 0.3418, 0.4496, 0.3833, 0.4197, 0.4197, 0.3833, 0.4496, 0.3418, 0.4717, 1.0, 0.5, 1.0, 1.0, 0.9688, 1.0, 0.9688, 0.5, 0.0625, 0.5, 0.0625, 1.0, 0.03125, 1.0, 0.03125, 0.5, 0.75, 0.49, 0.7968, 0.4854, 0.8418, 0.4717, 0.8833, 0.4496, 0.9197, 0.4197, 0.9496, 0.3833, 0.9717, 0.3418, 0.9854, 0.2968, 0.99, 0.25, 0.9854, 0.2032, 0.9717, 0.1582, 0.9496, 0.1167, 0.9197, 0.08029, 0.8833, 0.05045, 0.8418, 0.02827, 0.7968, 0.01461, 0.75, 0.01, 0.7032, 0.01461, 0.6582, 0.02827, 0.6167, 0.05045, 0.5803, 0.08029, 0.5504, 0.1167, 0.5283, 0.1582, 0.5146, 0.2032, 0.51, 0.25, 0.5146, 0.2968, 0.5283, 0.3418, 0.5504, 0.3833, 0.5803, 0.4197, 0.6167, 0.4496, 0.6582, 0.4717, 0.7032, 0.4854, 0.03125, 0.5, 0.03125, 1.0, 0.0, 1.0, 0.0, 0.5, 0.09375, 0.5, 0.09375, 1.0, 0.0625, 1.0, 0.0625, 0.5, 0.125, 0.5, 0.125, 1.0, 0.09375, 1.0, 0.09375, 0.5, 0.1562, 0.5, 0.1562, 1.0, 0.125, 1.0, 0.125, 0.5, 0.1875, 0.5, 0.1875, 1.0, 0.1562, 1.0, 0.1562, 0.5, 0.2188, 0.5, 0.2188, 1.0, 0.1875, 1.0, 0.1875, 0.5, 0.25, 0.5, 0.25, 1.0, 0.2188, 1.0, 0.2188, 0.5, 0.2812, 0.5, 0.2812, 1.0, 0.25, 1.0, 0.25, 0.5, 0.3125, 0.5, 0.3125, 1.0, 0.2812, 1.0, 0.2812, 0.5, 0.3438, 0.5, 0.3438, 1.0, 0.3125, 1.0, 0.3125, 0.5, 0.375, 0.5, 0.375, 1.0, 0.3438, 1.0, 0.3438, 0.5, 0.4062, 0.5, 0.4062, 1.0, 0.375, 1.0, 0.375, 0.5, 0.4375, 0.5, 0.4375, 1.0, 0.4062, 1.0, 0.4062, 0.5, 0.4688, 0.5, 0.4688, 1.0, 0.4375, 1.0, 0.4375, 0.5, 0.5, 0.5, 0.5, 1.0, 0.4688, 1.0, 0.4688, 0.5, 0.5312, 0.5, 0.5312, 1.0, 0.5, 1.0, 0.5, 0.5, 0.5625, 0.5, 0.5625, 1.0, 0.5312, 1.0, 0.5312, 0.5, 0.5938, 0.5, 0.5938, 1.0, 0.5625, 1.0, 0.5625, 0.5, 0.625, 0.5, 0.625, 1.0, 0.5938, 1.0, 0.5938, 0.5, 0.6562, 0.5, 0.6562, 1.0, 0.625, 1.0, 0.625, 0.5, 0.6875, 0.5, 0.6875, 1.0, 0.6562, 1.0, 0.6562, 0.5, 0.7188, 0.5, 0.7188, 1.0, 0.6875, 1.0, 0.6875, 0.5, 0.75, 0.5, 0.75, 1.0, 0.7188, 1.0, 0.7188, 0.5, 0.7812, 0.5, 0.7812, 1.0, 0.75, 1.0, 0.75, 0.5, 0.8125, 0.5, 0.8125, 1.0, 0.7812, 1.0, 0.7812, 0.5, 0.8438, 0.5, 0.8438, 1.0, 0.8125, 1.0, 0.8125, 0.5, 0.875, 0.5, 0.875, 1.0, 0.8438, 1.0, 0.8438, 0.5, 0.9062, 0.5, 0.9062, 1.0, 0.875, 1.0, 0.875, 0.5, 0.9375, 0.5, 0.9375, 1.0, 0.9062, 1.0, 0.9062, 0.5, 0.9688, 0.5, 0.9688, 1.0, 0.9375, 1.0, 0.9375, 0.5, 0.2968, 0.4854, 0.25, 0.49, 0.2032, 0.4854, 0.1582, 0.4717, 0.1167, 0.4496, 0.08029, 0.4197, 0.05045, 0.3833, 0.02827, 0.3418, 0.01461, 0.2968, 0.01, 0.25, 0.01461, 0.2032, 0.02827, 0.1582, 0.05045, 0.1167, 0.08029, 0.08029, 0.1167, 0.05045, 0.1582, 0.02827, 0.2032, 0.01461, 0.25, 0.01, 0.2968, 0.01461, 0.3418, 0.02827, 0.3833, 0.05045, 0.4197, 0.08029, 0.4496, 0.1167, 0.4717, 0.1582, 0.4854, 0.2032, 0.49, 0.25, 0.4854, 0.2968, 0.4717, 0.3418, 0.4496, 0.3833, 0.4197, 0.4197, 0.3833, 0.4496, 0.3418, 0.4717, 1.0, 0.5, 1.0, 1.0, 0.9688, 1.0, 0.9688, 0.5, 0.0625, 0.5, 0.0625, 1.0, 0.03125, 1.0, 0.03125, 0.5, 0.75, 0.49, 0.7968, 0.4854, 0.8418, 0.4717, 0.8833, 0.4496, 0.9197, 0.4197, 0.9496, 0.3833, 0.9717, 0.3418, 0.9854, 0.2968, 0.99, 0.25, 0.9854, 0.2032, 0.9717, 0.1582, 0.9496, 0.1167, 0.9197, 0.08029, 0.8833, 0.05045, 0.8418, 0.02827, 0.7968, 0.01461, 0.75, 0.01, 0.7032, 0.01461, 0.6582, 0.02827, 0.6167, 0.05045, 0.5803, 0.08029, 0.5504, 0.1167, 0.5283, 0.1582, 0.5146, 0.2032, 0.51, 0.25, 0.5146, 0.2968, 0.5283, 0.3418, 0.5504, 0.3833, 0.5803, 0.4197, 0.6167, 0.4496, 0.6582, 0.4717, 0.7032, 0.4854, 0.03125, 0.5, 0.03125, 1.0, 0.0, 1.0, 0.0, 0.5, 0.09375, 0.5, 0.09375, 1.0, 0.0625, 1.0, 0.0625, 0.5, 0.125, 0.5, 0.125, 1.0, 0.09375, 1.0, 0.09375, 0.5, 0.1562, 0.5, 0.1562, 1.0, 0.125, 1.0, 0.125, 0.5, 0.1875, 0.5, 0.1875, 1.0, 0.1562, 1.0, 0.1562, 0.5, 0.2188, 0.5, 0.2188, 1.0, 0.1875, 1.0, 0.1875, 0.5, 0.25, 0.5, 0.25, 1.0, 0.2188, 1.0, 0.2188, 0.5, 0.2812, 0.5, 0.2812, 1.0, 0.25, 1.0, 0.25, 0.5, 0.3125, 0.5, 0.3125, 1.0, 0.2812, 1.0, 0.2812, 0.5, 0.3438, 0.5, 0.3438, 1.0, 0.3125, 1.0, 0.3125, 0.5, 0.375, 0.5, 0.375, 1.0, 0.3438, 1.0, 0.3438, 0.5, 0.4062, 0.5, 0.4062, 1.0, 0.375, 1.0, 0.375, 0.5, 0.4375, 0.5, 0.4375, 1.0, 0.4062, 1.0, 0.4062, 0.5, 0.4688, 0.5, 0.4688, 1.0, 0.4375, 1.0, 0.4375, 0.5, 0.5, 0.5, 0.5, 1.0, 0.4688, 1.0, 0.4688, 0.5, 0.5312, 0.5, 0.5312, 1.0, 0.5, 1.0, 0.5, 0.5, 0.5625, 0.5, 0.5625, 1.0, 0.5312, 1.0, 0.5312, 0.5, 0.5938, 0.5, 0.5938, 1.0, 0.5625, 1.0, 0.5625, 0.5, 0.625, 0.5, 0.625, 1.0, 0.5938, 1.0, 0.5938, 0.5, 0.6562, 0.5, 0.6562, 1.0, 0.625, 1.0, 0.625, 0.5, 0.6875, 0.5, 0.6875, 1.0, 0.6562, 1.0, 0.6562, 0.5, 0.7188, 0.5, 0.7188, 1.0, 0.6875, 1.0, 0.6875, 0.5, 0.75, 0.5, 0.75, 1.0, 0.7188, 1.0, 0.7188, 0.5, 0.7812, 0.5, 0.7812, 1.0, 0.75, 1.0, 0.75, 0.5, 0.8125, 0.5, 0.8125, 1.0, 0.7812, 1.0, 0.7812, 0.5, 0.8438, 0.5, 0.8438, 1.0, 0.8125, 1.0, 0.8125, 0.5, 0.875, 0.5, 0.875, 1.0, 0.8438, 1.0, 0.8438, 0.5, 0.9062, 0.5, 0.9062, 1.0, 0.875, 1.0, 0.875, 0.5, 0.9375, 0.5, 0.9375, 1.0, 0.9062, 1.0, 0.9062, 0.5, 0.9688, 0.5, 0.9688, 1.0, 0.9375, 1.0, 0.9375, 0.5, 0.2968, 0.4854, 0.25, 0.49, 0.2032, 0.4854, 0.1582, 0.4717, 0.1167, 0.4496, 0.08029, 0.4197, 0.05045, 0.3833, 0.02827, 0.3418, 0.01461, 0.2968, 0.01, 0.25, 0.01461, 0.2032, 0.02827, 0.1582, 0.05045, 0.1167, 0.08029, 0.08029, 0.1167, 0.05045, 0.1582, 0.02827, 0.2032, 0.01461, 0.25, 0.01, 0.2968, 0.01461, 0.3418, 0.02827, 0.3833, 0.05045, 0.4197, 0.08029, 0.4496, 0.1167, 0.4717, 0.1582, 0.4854, 0.2032, 0.49, 0.25, 0.4854, 0.2968, 0.4717, 0.3418, 0.4496, 0.3833, 0.4197, 0.4197, 0.3833, 0.4496, 0.3418, 0.4717, 1.0, 0.5, 1.0, 1.0, 0.9688, 1.0, 0.9688, 0.5, 0.0625, 0.5, 0.0625, 1.0, 0.03125, 1.0, 0.03125, 0.5, 0.75, 0.49, 0.7968, 0.4854, 0.8418, 0.4717, 0.8833, 0.4496, 0.9197, 0.4197, 0.9496, 0.3833, 0.9717, 0.3418, 0.9854, 0.2968, 0.99, 0.25, 0.9854, 0.2032, 0.9717, 0.1582, 0.9496, 0.1167, 0.9197, 0.08029, 0.8833, 0.05045, 0.8418, 0.02827, 0.7968, 0.01461, 0.75, 0.01, 0.7032, 0.01461, 0.6582, 0.02827, 0.6167, 0.05045, 0.5803, 0.08029, 0.5504, 0.1167, 0.5283, 0.1582, 0.5146, 0.2032, 0.51, 0.25, 0.5146, 0.2968, 0.5283, 0.3418, 0.5504, 0.3833, 0.5803, 0.4197, 0.6167, 0.4496, 0.6582, 0.4717, 0.7032, 0.4854, 0.03125, 0.5, 0.03125, 1.0, 0.0, 1.0, 0.0, 0.5, 0.09375, 0.5, 0.09375, 1.0, 0.0625, 1.0, 0.0625, 0.5, 0.125, 0.5, 0.125, 1.0, 0.09375, 1.0, 0.09375, 0.5, 0.1562, 0.5, 0.1562, 1.0, 0.125, 1.0, 0.125, 0.5, 0.1875, 0.5, 0.1875, 1.0, 0.1562, 1.0, 0.1562, 0.5, 0.2188, 0.5, 0.2188, 1.0, 0.1875, 1.0, 0.1875, 0.5, 0.25, 0.5, 0.25, 1.0, 0.2188, 1.0, 0.2188, 0.5, 0.2812, 0.5, 0.2812, 1.0, 0.25, 1.0, 0.25, 0.5, 0.3125, 0.5, 0.3125, 1.0, 0.2812, 1.0, 0.2812, 0.5, 0.3438, 0.5, 0.3438, 1.0, 0.3125, 1.0, 0.3125, 0.5, 0.375, 0.5, 0.375, 1.0, 0.3438, 1.0, 0.3438, 0.5, 0.4062, 0.5, 0.4062, 1.0, 0.375, 1.0, 0.375, 0.5, 0.4375, 0.5, 0.4375, 1.0, 0.4062, 1.0, 0.4062, 0.5, 0.4688, 0.5, 0.4688, 1.0, 0.4375, 1.0, 0.4375, 0.5, 0.5, 0.5, 0.5, 1.0, 0.4688, 1.0, 0.4688, 0.5, 0.5312, 0.5, 0.5312, 1.0, 0.5, 1.0, 0.5, 0.5, 0.5625, 0.5, 0.5625, 1.0, 0.5312, 1.0, 0.5312, 0.5, 0.5938, 0.5, 0.5938, 1.0, 0.5625, 1.0, 0.5625, 0.5, 0.625, 0.5, 0.625, 1.0, 0.5938, 1.0, 0.5938, 0.5, 0.6562, 0.5, 0.6562, 1.0, 0.625, 1.0, 0.625, 0.5, 0.6875, 0.5, 0.6875, 1.0, 0.6562, 1.0, 0.6562, 0.5, 0.7188, 0.5, 0.7188, 1.0, 0.6875, 1.0, 0.6875, 0.5, 0.75, 0.5, 0.75, 1.0, 0.7188, 1.0, 0.7188, 0.5, 0.7812, 0.5, 0.7812, 1.0, 0.75, 1.0, 0.75, 0.5, 0.8125, 0.5, 0.8125, 1.0, 0.7812, 1.0, 0.7812, 0.5, 0.8438, 0.5, 0.8438, 1.0, 0.8125, 1.0, 0.8125, 0.5, 0.875, 0.5, 0.875, 1.0, 0.8438, 1.0, 0.8438, 0.5, 0.9062, 0.5, 0.9062, 1.0, 0.875, 1.0, 0.875, 0.5, 0.9375, 0.5, 0.9375, 1.0, 0.9062, 1.0, 0.9062, 0.5, 0.9688, 0.5, 0.9688, 1.0, 0.9375, 1.0, 0.9375, 0.5, 0.2968, 0.4854, 0.25, 0.49, 0.2032, 0.4854, 0.1582, 0.4717, 0.1167, 0.4496, 0.08029, 0.4197, 0.05045, 0.3833, 0.02827, 0.3418, 0.01461, 0.2968, 0.01, 0.25, 0.01461, 0.2032, 0.02827, 0.1582, 0.05045, 0.1167, 0.08029, 0.08029, 0.1167, 0.05045, 0.1582, 0.02827, 0.2032, 0.01461, 0.25, 0.01, 0.2968, 0.01461, 0.3418, 0.02827, 0.3833, 0.05045, 0.4197, 0.08029, 0.4496, 0.1167, 0.4717, 0.1582, 0.4854, 0.2032, 0.49, 0.25, 0.4854, 0.2968, 0.4717, 0.3418, 0.4496, 0.3833, 0.4197, 0.4197, 0.3833, 0.4496, 0.3418, 0.4717, 1.0, 0.5, 1.0, 1.0, 0.9688, 1.0, 0.9688, 0.5, 0.0625, 0.5, 0.0625, 1.0, 0.03125, 1.0, 0.03125, 0.5, 0.75, 0.49, 0.7968, 0.4854, 0.8418, 0.4717, 0.8833, 0.4496, 0.9197, 0.4197, 0.9496, 0.3833, 0.9717, 0.3418, 0.9854, 0.2968, 0.99, 0.25, 0.9854, 0.2032, 0.9717, 0.1582, 0.9496, 0.1167, 0.9197, 0.08029, 0.8833, 0.05045, 0.8418, 0.02827, 0.7968, 0.01461, 0.75, 0.01, 0.7032, 0.01461, 0.6582, 0.02827, 0.6167, 0.05045, 0.5803, 0.08029, 0.5504, 0.1167, 0.5283, 0.1582, 0.5146, 0.2032, 0.51, 0.25, 0.5146, 0.2968, 0.5283, 0.3418, 0.5504, 0.3833, 0.5803, 0.4197, 0.6167, 0.4496, 0.6582, 0.4717, 0.7032, 0.4854, 0.03125, 0.5, 0.03125, 1.0, 0.0, 1.0, 0.0, 0.5, 0.09375, 0.5, 0.09375, 1.0, 0.0625, 1.0, 0.0625, 0.5, 0.125, 0.5, 0.125, 1.0, 0.09375, 1.0, 0.09375, 0.5, 0.1562, 0.5, 0.1562, 1.0, 0.125, 1.0, 0.125, 0.5, 0.1875, 0.5, 0.1875, 1.0, 0.1562, 1.0, 0.1562, 0.5, 0.2188, 0.5, 0.2188, 1.0, 0.1875, 1.0, 0.1875, 0.5, 0.25, 0.5, 0.25, 1.0, 0.2188, 1.0, 0.2188, 0.5, 0.2812, 0.5, 0.2812, 1.0, 0.25, 1.0, 0.25, 0.5, 0.3125, 0.5, 0.3125, 1.0, 0.2812, 1.0, 0.2812, 0.5, 0.3438, 0.5, 0.3438, 1.0, 0.3125, 1.0, 0.3125, 0.5, 0.375, 0.5, 0.375, 1.0, 0.3438, 1.0, 0.3438, 0.5, 0.4062, 0.5, 0.4062, 1.0, 0.375, 1.0, 0.375, 0.5, 0.4375, 0.5, 0.4375, 1.0, 0.4062, 1.0, 0.4062, 0.5, 0.4688, 0.5, 0.4688, 1.0, 0.4375, 1.0, 0.4375, 0.5, 0.5, 0.5, 0.5, 1.0, 0.4688, 1.0, 0.4688, 0.5, 0.5312, 0.5, 0.5312, 1.0, 0.5, 1.0, 0.5, 0.5, 0.5625, 0.5, 0.5625, 1.0, 0.5312, 1.0, 0.5312, 0.5, 0.5938, 0.5, 0.5938, 1.0, 0.5625, 1.0, 0.5625, 0.5, 0.625, 0.5, 0.625, 1.0, 0.5938, 1.0, 0.5938, 0.5, 0.6562, 0.5, 0.6562, 1.0, 0.625, 1.0, 0.625, 0.5, 0.6875, 0.5, 0.6875, 1.0, 0.6562, 1.0, 0.6562, 0.5, 0.7188, 0.5, 0.7188, 1.0, 0.6875, 1.0, 0.6875, 0.5, 0.75, 0.5, 0.75, 1.0, 0.7188, 1.0, 0.7188, 0.5, 0.7812, 0.5, 0.7812, 1.0, 0.75, 1.0, 0.75, 0.5, 0.8125, 0.5, 0.8125, 1.0, 0.7812, 1.0, 0.7812, 0.5, 0.8438, 0.5, 0.8438, 1.0, 0.8125, 1.0, 0.8125, 0.5, 0.875, 0.5, 0.875, 1.0, 0.8438, 1.0, 0.8438, 0.5, 0.9062, 0.5, 0.9062, 1.0, 0.875, 1.0, 0.875, 0.5, 0.9375, 0.5, 0.9375, 1.0, 0.9062, 1.0, 0.9062, 0.5, 0.9688, 0.5, 0.9688, 1.0, 0.9375, 1.0, 0.9375, 0.5, 0.2968, 0.4854, 0.25, 0.49, 0.2032, 0.4854, 0.1582, 0.4717, 0.1167, 0.4496, 0.08029, 0.4197, 0.05045, 0.3833, 0.02827, 0.3418, 0.01461, 0.2968, 0.01, 0.25, 0.01461, 0.2032, 0.02827, 0.1582, 0.05045, 0.1167, 0.08029, 0.08029, 0.1167, 0.05045, 0.1582, 0.02827, 0.2032, 0.01461, 0.25, 0.01, 0.2968, 0.01461, 0.3418, 0.02827, 0.3833, 0.05045, 0.4197, 0.08029, 0.4496, 0.1167, 0.4717, 0.1582, 0.4854, 0.2032, 0.49, 0.25, 0.4854, 0.2968, 0.4717, 0.3418, 0.4496, 0.3833, 0.4197, 0.4197, 0.3833, 0.4496, 0.3418, 0.4717, 1.0, 0.5, 1.0, 1.0, 0.9688, 1.0, 0.9688, 0.5, 0.0625, 0.5, 0.0625, 1.0, 0.03125, 1.0, 0.03125, 0.5, 0.75, 0.49, 0.7968, 0.4854, 0.8418, 0.4717, 0.8833, 0.4496, 0.9197, 0.4197, 0.9496, 0.3833, 0.9717, 0.3418, 0.9854, 0.2968, 0.99, 0.25, 0.9854, 0.2032, 0.9717, 0.1582, 0.9496, 0.1167, 0.9197, 0.08029, 0.8833, 0.05045, 0.8418, 0.02827, 0.7968, 0.01461, 0.75, 0.01, 0.7032, 0.01461, 0.6582, 0.02827, 0.6167, 0.05045, 0.5803, 0.08029, 0.5504, 0.1167, 0.5283, 0.1582, 0.5146, 0.2032, 0.51, 0.25, 0.5146, 0.2968, 0.5283, 0.3418, 0.5504, 0.3833, 0.5803, 0.4197, 0.6167, 0.4496, 0.6582, 0.4717, 0.7032, 0.4854])
me_cube_001.materials.append(mat_base)
me_cube_001.materials.append(mat_lightcorners)
me_cube_001.materials.append(mat_lights)
me_cube_001.materials.append(None)
me_cube_001.update()

# ---- objects
ob_lightcorners = bpy.data.objects.new('LightCorners', me_cube_001)

# ---- transforms, parenting, visibility, modifiers, constraints
ob_lightcorners.location = (0.0, 0.0, 0.0)
ob_lightcorners.scale = (2.468, 1.0, 0.08961)

# ---- collection membership
col_collection.objects.link(ob_lightcorners)

# ---- scene / render settings (as saved in the file)
scene.frame_start = 1; scene.frame_end = 250; scene.frame_set(1)
scene.render.engine = 'BLENDER_EEVEE_NEXT'
scene.cycles.sampling_pattern = 'TABULATED_SOBOL'
bpy.context.view_layer.update()

# ---- added for rendering (the .blend has no active camera and no usable light): camera, sun
cam_auto = bpy.data.cameras.new('AutoCamera')
cam_auto.lens = 50.0
cam_auto.sensor_width = 36.0
cam_auto.clip_end = 1000.0
ob_auto_camera = bpy.data.objects.new('AutoCamera', cam_auto)
scene.collection.objects.link(ob_auto_camera)
ob_auto_camera.location = (4.94734, -5.92342, 3.96644)
ob_auto_camera.rotation_euler = (1.09748, -7.21219e-08, 0.694738)
scene.camera = ob_auto_camera
light_auto_sun = bpy.data.lights.new('AutoSun', 'SUN')
light_auto_sun.energy = 3.0
light_auto_sun.angle = 0.0523599
ob_auto_sun = bpy.data.objects.new('AutoSun', light_auto_sun)
scene.collection.objects.link(ob_auto_sun)
ob_auto_sun.rotation_euler = (0.872665, 0.174533, 0.523599)
bpy.context.view_layer.update()
